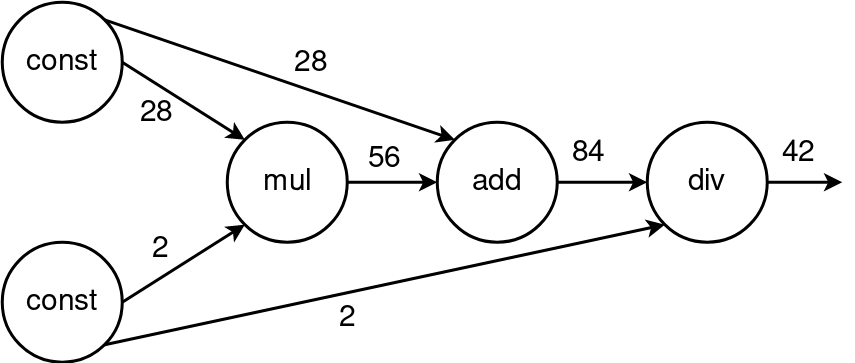

The diagram above was exported from draw.io. Its source (the exported page's mxGraphModel, read from the mxfile embedded in the PNG):
<mxGraphModel dx="1408" dy="763" grid="1" gridSize="10" guides="1" tooltips="1" connect="1" arrows="1" fold="1" page="1" pageScale="1" pageWidth="827" pageHeight="1169" math="0" shadow="0">
  <root>
    <mxCell id="0" />
    <mxCell id="1" parent="0" />
    <mxCell id="d32JQ4TeMv2XA_HEvrmZ-2" value="&lt;font style=&quot;font-size: 20px&quot;&gt;const&lt;/font&gt;" style="ellipse;whiteSpace=wrap;html=1;aspect=fixed;strokeWidth=2;" parent="1" vertex="1">
      <mxGeometry x="110" y="120" width="80" height="80" as="geometry" />
    </mxCell>
    <mxCell id="d32JQ4TeMv2XA_HEvrmZ-3" value="&lt;font style=&quot;font-size: 20px&quot;&gt;const&lt;/font&gt;" style="ellipse;whiteSpace=wrap;html=1;aspect=fixed;strokeWidth=2;" parent="1" vertex="1">
      <mxGeometry x="110" y="280" width="80" height="80" as="geometry" />
    </mxCell>
    <mxCell id="d32JQ4TeMv2XA_HEvrmZ-6" value="&lt;font style=&quot;font-size: 20px&quot;&gt;mul&lt;/font&gt;" style="ellipse;whiteSpace=wrap;html=1;aspect=fixed;strokeWidth=2;" parent="1" vertex="1">
      <mxGeometry x="260" y="200" width="80" height="80" as="geometry" />
    </mxCell>
    <mxCell id="d32JQ4TeMv2XA_HEvrmZ-7" value="&lt;font style=&quot;font-size: 20px&quot;&gt;add&lt;/font&gt;" style="ellipse;whiteSpace=wrap;html=1;aspect=fixed;strokeWidth=2;" parent="1" vertex="1">
      <mxGeometry x="400" y="200" width="80" height="80" as="geometry" />
    </mxCell>
    <mxCell id="d32JQ4TeMv2XA_HEvrmZ-8" value="&lt;font style=&quot;font-size: 20px&quot;&gt;div&lt;/font&gt;" style="ellipse;whiteSpace=wrap;html=1;aspect=fixed;strokeWidth=2;" parent="1" vertex="1">
      <mxGeometry x="540" y="200" width="80" height="80" as="geometry" />
    </mxCell>
    <mxCell id="d32JQ4TeMv2XA_HEvrmZ-12" value="" style="endArrow=classic;html=1;exitX=1;exitY=0.5;exitDx=0;exitDy=0;strokeWidth=2;entryX=0;entryY=1;entryDx=0;entryDy=0;" parent="1" source="d32JQ4TeMv2XA_HEvrmZ-3" target="d32JQ4TeMv2XA_HEvrmZ-6" edge="1">
      <mxGeometry width="50" height="50" relative="1" as="geometry">
        <mxPoint x="110" y="430" as="sourcePoint" />
        <mxPoint x="260" y="260" as="targetPoint" />
      </mxGeometry>
    </mxCell>
    <mxCell id="d32JQ4TeMv2XA_HEvrmZ-22" value="&lt;font style=&quot;font-size: 20px&quot;&gt;2&lt;/font&gt;" style="text;html=1;resizable=0;points=[];align=center;verticalAlign=middle;labelBackgroundColor=#ffffff;" parent="d32JQ4TeMv2XA_HEvrmZ-12" vertex="1" connectable="0">
      <mxGeometry x="-0.3879" y="4" relative="1" as="geometry">
        <mxPoint x="2" y="-16.5" as="offset" />
      </mxGeometry>
    </mxCell>
    <mxCell id="d32JQ4TeMv2XA_HEvrmZ-14" value="" style="endArrow=classic;html=1;strokeWidth=2;exitX=1;exitY=0.5;exitDx=0;exitDy=0;entryX=0;entryY=0;entryDx=0;entryDy=0;" parent="1" source="d32JQ4TeMv2XA_HEvrmZ-2" target="d32JQ4TeMv2XA_HEvrmZ-6" edge="1">
      <mxGeometry width="50" height="50" relative="1" as="geometry">
        <mxPoint x="110" y="430" as="sourcePoint" />
        <mxPoint x="160" y="380" as="targetPoint" />
      </mxGeometry>
    </mxCell>
    <mxCell id="d32JQ4TeMv2XA_HEvrmZ-25" value="&lt;font style=&quot;font-size: 20px&quot;&gt;28&lt;/font&gt;" style="text;html=1;resizable=0;points=[];align=center;verticalAlign=middle;labelBackgroundColor=#ffffff;" parent="d32JQ4TeMv2XA_HEvrmZ-14" vertex="1" connectable="0">
      <mxGeometry x="-0.318" y="-2" relative="1" as="geometry">
        <mxPoint x="-4" y="14.5" as="offset" />
      </mxGeometry>
    </mxCell>
    <mxCell id="d32JQ4TeMv2XA_HEvrmZ-15" value="" style="endArrow=classic;html=1;strokeWidth=2;exitX=1;exitY=0.5;exitDx=0;exitDy=0;entryX=0;entryY=0.5;entryDx=0;entryDy=0;" parent="1" source="d32JQ4TeMv2XA_HEvrmZ-6" target="d32JQ4TeMv2XA_HEvrmZ-7" edge="1">
      <mxGeometry width="50" height="50" relative="1" as="geometry">
        <mxPoint x="110" y="430" as="sourcePoint" />
        <mxPoint x="160" y="380" as="targetPoint" />
      </mxGeometry>
    </mxCell>
    <mxCell id="OKVDGqWYpGjb4Y3MaYwU-1" value="&lt;font style=&quot;font-size: 20px&quot;&gt;56&lt;/font&gt;" style="text;html=1;resizable=0;points=[];align=center;verticalAlign=middle;labelBackgroundColor=#ffffff;" vertex="1" connectable="0" parent="d32JQ4TeMv2XA_HEvrmZ-15">
      <mxGeometry x="-0.3333" y="4" relative="1" as="geometry">
        <mxPoint x="4" y="-12" as="offset" />
      </mxGeometry>
    </mxCell>
    <mxCell id="d32JQ4TeMv2XA_HEvrmZ-16" value="" style="endArrow=classic;html=1;strokeWidth=2;exitX=1;exitY=0.5;exitDx=0;exitDy=0;entryX=0;entryY=0.5;entryDx=0;entryDy=0;" parent="1" source="d32JQ4TeMv2XA_HEvrmZ-7" target="d32JQ4TeMv2XA_HEvrmZ-8" edge="1">
      <mxGeometry width="50" height="50" relative="1" as="geometry">
        <mxPoint x="110" y="430" as="sourcePoint" />
        <mxPoint x="160" y="380" as="targetPoint" />
      </mxGeometry>
    </mxCell>
    <mxCell id="d32JQ4TeMv2XA_HEvrmZ-23" value="&lt;font style=&quot;font-size: 20px&quot;&gt;84&lt;/font&gt;" style="text;html=1;resizable=0;points=[];align=center;verticalAlign=middle;labelBackgroundColor=#ffffff;" parent="d32JQ4TeMv2XA_HEvrmZ-16" vertex="1" connectable="0">
      <mxGeometry x="-0.4" y="2" relative="1" as="geometry">
        <mxPoint x="2" y="-18" as="offset" />
      </mxGeometry>
    </mxCell>
    <mxCell id="d32JQ4TeMv2XA_HEvrmZ-17" value="" style="endArrow=classic;html=1;strokeWidth=2;exitX=1;exitY=0.5;exitDx=0;exitDy=0;" parent="1" source="d32JQ4TeMv2XA_HEvrmZ-8" edge="1">
      <mxGeometry width="50" height="50" relative="1" as="geometry">
        <mxPoint x="110" y="430" as="sourcePoint" />
        <mxPoint x="670" y="240" as="targetPoint" />
      </mxGeometry>
    </mxCell>
    <mxCell id="d32JQ4TeMv2XA_HEvrmZ-24" value="&lt;font style=&quot;font-size: 20px&quot;&gt;42&lt;/font&gt;" style="text;html=1;resizable=0;points=[];align=center;verticalAlign=middle;labelBackgroundColor=#ffffff;" parent="d32JQ4TeMv2XA_HEvrmZ-17" vertex="1" connectable="0">
      <mxGeometry x="-0.44" y="1" relative="1" as="geometry">
        <mxPoint x="6" y="-19" as="offset" />
      </mxGeometry>
    </mxCell>
    <mxCell id="d32JQ4TeMv2XA_HEvrmZ-18" value="" style="endArrow=classic;html=1;strokeWidth=2;exitX=1;exitY=0;exitDx=0;exitDy=0;entryX=0;entryY=0;entryDx=0;entryDy=0;" parent="1" source="d32JQ4TeMv2XA_HEvrmZ-2" target="d32JQ4TeMv2XA_HEvrmZ-7" edge="1">
      <mxGeometry width="50" height="50" relative="1" as="geometry">
        <mxPoint x="110" y="430" as="sourcePoint" />
        <mxPoint x="160" y="380" as="targetPoint" />
      </mxGeometry>
    </mxCell>
    <mxCell id="d32JQ4TeMv2XA_HEvrmZ-26" value="&lt;font style=&quot;font-size: 20px&quot;&gt;28&lt;/font&gt;" style="text;html=1;resizable=0;points=[];align=center;verticalAlign=middle;labelBackgroundColor=#ffffff;" parent="d32JQ4TeMv2XA_HEvrmZ-18" vertex="1" connectable="0">
      <mxGeometry x="0.3926" y="4" relative="1" as="geometry">
        <mxPoint x="-26.5" y="-23.5" as="offset" />
      </mxGeometry>
    </mxCell>
    <mxCell id="d32JQ4TeMv2XA_HEvrmZ-19" value="" style="endArrow=classic;html=1;strokeWidth=2;exitX=1;exitY=1;exitDx=0;exitDy=0;entryX=0;entryY=1;entryDx=0;entryDy=0;" parent="1" source="d32JQ4TeMv2XA_HEvrmZ-3" target="d32JQ4TeMv2XA_HEvrmZ-8" edge="1">
      <mxGeometry width="50" height="50" relative="1" as="geometry">
        <mxPoint x="110" y="430" as="sourcePoint" />
        <mxPoint x="160" y="380" as="targetPoint" />
      </mxGeometry>
    </mxCell>
    <mxCell id="d32JQ4TeMv2XA_HEvrmZ-21" value="&lt;font style=&quot;font-size: 20px&quot;&gt;2&lt;/font&gt;" style="text;html=1;resizable=0;points=[];align=center;verticalAlign=middle;labelBackgroundColor=#ffffff;" parent="d32JQ4TeMv2XA_HEvrmZ-19" vertex="1" connectable="0">
      <mxGeometry x="-0.8574" relative="1" as="geometry">
        <mxPoint x="135.5" y="-12.5" as="offset" />
      </mxGeometry>
    </mxCell>
  </root>
</mxGraphModel>